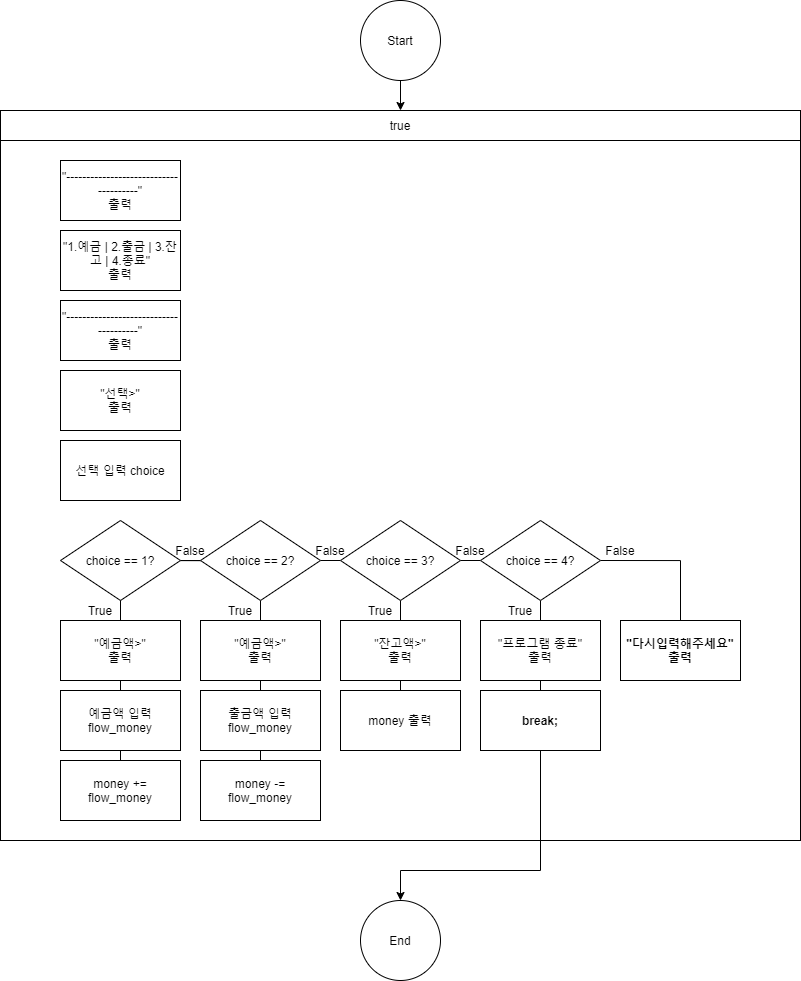

The diagram above was exported from draw.io. Its source (the exported page's mxGraphModel, read from the mxfile embedded in the PNG):
<mxGraphModel dx="1368" dy="855" grid="1" gridSize="10" guides="1" tooltips="1" connect="1" arrows="1" fold="1" page="1" pageScale="1" pageWidth="827" pageHeight="1169" math="0" shadow="0">
  <root>
    <mxCell id="0y24maRYqMGBodaWCsCY-0" />
    <mxCell id="0y24maRYqMGBodaWCsCY-1" parent="0y24maRYqMGBodaWCsCY-0" />
    <mxCell id="0y24maRYqMGBodaWCsCY-5" value="true" style="rounded=0;whiteSpace=wrap;html=1;" parent="0y24maRYqMGBodaWCsCY-1" vertex="1">
      <mxGeometry x="-480" y="360" width="800" height="30" as="geometry" />
    </mxCell>
    <mxCell id="0y24maRYqMGBodaWCsCY-7" value="" style="rounded=0;whiteSpace=wrap;html=1;" parent="0y24maRYqMGBodaWCsCY-1" vertex="1">
      <mxGeometry x="-480" y="390" width="800" height="700" as="geometry" />
    </mxCell>
    <mxCell id="gd0UAWwZL0Bk5fPY3zf7-1" style="edgeStyle=orthogonalEdgeStyle;rounded=0;orthogonalLoop=1;jettySize=auto;html=1;entryX=0.5;entryY=0;entryDx=0;entryDy=0;endArrow=classic;endFill=1;" edge="1" parent="0y24maRYqMGBodaWCsCY-1" source="0y24maRYqMGBodaWCsCY-3" target="0y24maRYqMGBodaWCsCY-5">
      <mxGeometry relative="1" as="geometry" />
    </mxCell>
    <mxCell id="0y24maRYqMGBodaWCsCY-3" value="Start" style="ellipse;whiteSpace=wrap;html=1;aspect=fixed;" parent="0y24maRYqMGBodaWCsCY-1" vertex="1">
      <mxGeometry x="-120" y="250" width="80" height="80" as="geometry" />
    </mxCell>
    <mxCell id="0y24maRYqMGBodaWCsCY-4" value="End" style="ellipse;whiteSpace=wrap;html=1;aspect=fixed;direction=south;" parent="0y24maRYqMGBodaWCsCY-1" vertex="1">
      <mxGeometry x="-120" y="1150" width="80" height="80" as="geometry" />
    </mxCell>
    <mxCell id="viqjVX156lO-hoOQzuG7-3" style="edgeStyle=orthogonalEdgeStyle;rounded=0;orthogonalLoop=1;jettySize=auto;html=1;exitX=0.5;exitY=1;exitDx=0;exitDy=0;entryX=0.5;entryY=0;entryDx=0;entryDy=0;endArrow=none;endFill=0;" edge="1" parent="0y24maRYqMGBodaWCsCY-1" target="viqjVX156lO-hoOQzuG7-0">
      <mxGeometry relative="1" as="geometry">
        <mxPoint x="-360" y="535" as="sourcePoint" />
      </mxGeometry>
    </mxCell>
    <mxCell id="gd0UAWwZL0Bk5fPY3zf7-2" value="&quot;--------------------------------------&quot;&lt;br&gt;출력" style="rounded=0;whiteSpace=wrap;html=1;" vertex="1" parent="0y24maRYqMGBodaWCsCY-1">
      <mxGeometry x="-420" y="410" width="120" height="60" as="geometry" />
    </mxCell>
    <mxCell id="gd0UAWwZL0Bk5fPY3zf7-3" value="&quot;1.예금 | 2.출금 | 3.잔고 | 4.종료&quot;&lt;br&gt;출력" style="rounded=0;whiteSpace=wrap;html=1;" vertex="1" parent="0y24maRYqMGBodaWCsCY-1">
      <mxGeometry x="-420" y="480" width="120" height="60" as="geometry" />
    </mxCell>
    <mxCell id="gd0UAWwZL0Bk5fPY3zf7-4" value="&quot;--------------------------------------&quot;&lt;br&gt;출력" style="rounded=0;whiteSpace=wrap;html=1;" vertex="1" parent="0y24maRYqMGBodaWCsCY-1">
      <mxGeometry x="-420" y="550" width="120" height="60" as="geometry" />
    </mxCell>
    <mxCell id="gd0UAWwZL0Bk5fPY3zf7-5" value="&quot;선택&amp;gt;&quot;&lt;br&gt;출력" style="rounded=0;whiteSpace=wrap;html=1;" vertex="1" parent="0y24maRYqMGBodaWCsCY-1">
      <mxGeometry x="-420" y="620" width="120" height="60" as="geometry" />
    </mxCell>
    <mxCell id="gd0UAWwZL0Bk5fPY3zf7-6" value="선택 입력 choice" style="rounded=0;whiteSpace=wrap;html=1;" vertex="1" parent="0y24maRYqMGBodaWCsCY-1">
      <mxGeometry x="-420" y="690" width="120" height="60" as="geometry" />
    </mxCell>
    <mxCell id="_NbK-yI0uJLyp9mexBFE-13" style="edgeStyle=orthogonalEdgeStyle;rounded=0;orthogonalLoop=1;jettySize=auto;html=1;exitX=1;exitY=0.5;exitDx=0;exitDy=0;endArrow=none;endFill=0;" edge="1" parent="0y24maRYqMGBodaWCsCY-1" source="gd0UAWwZL0Bk5fPY3zf7-8" target="_NbK-yI0uJLyp9mexBFE-0">
      <mxGeometry relative="1" as="geometry" />
    </mxCell>
    <mxCell id="gd0UAWwZL0Bk5fPY3zf7-8" value="choice == 1?" style="rhombus;whiteSpace=wrap;html=1;" vertex="1" parent="0y24maRYqMGBodaWCsCY-1">
      <mxGeometry x="-420" y="770" width="120" height="80" as="geometry" />
    </mxCell>
    <mxCell id="_NbK-yI0uJLyp9mexBFE-15" style="edgeStyle=orthogonalEdgeStyle;rounded=0;orthogonalLoop=1;jettySize=auto;html=1;exitX=0.5;exitY=1;exitDx=0;exitDy=0;entryX=0.5;entryY=0;entryDx=0;entryDy=0;endArrow=none;endFill=0;" edge="1" parent="0y24maRYqMGBodaWCsCY-1" source="_NbK-yI0uJLyp9mexBFE-0" target="_NbK-yI0uJLyp9mexBFE-4">
      <mxGeometry relative="1" as="geometry" />
    </mxCell>
    <mxCell id="_NbK-yI0uJLyp9mexBFE-17" style="edgeStyle=orthogonalEdgeStyle;rounded=0;orthogonalLoop=1;jettySize=auto;html=1;exitX=1;exitY=0.5;exitDx=0;exitDy=0;entryX=0;entryY=0.5;entryDx=0;entryDy=0;endArrow=none;endFill=0;" edge="1" parent="0y24maRYqMGBodaWCsCY-1" source="_NbK-yI0uJLyp9mexBFE-0" target="_NbK-yI0uJLyp9mexBFE-1">
      <mxGeometry relative="1" as="geometry" />
    </mxCell>
    <mxCell id="_NbK-yI0uJLyp9mexBFE-0" value="choice == 2?" style="rhombus;whiteSpace=wrap;html=1;" vertex="1" parent="0y24maRYqMGBodaWCsCY-1">
      <mxGeometry x="-280" y="770" width="120" height="80" as="geometry" />
    </mxCell>
    <mxCell id="_NbK-yI0uJLyp9mexBFE-18" style="edgeStyle=orthogonalEdgeStyle;rounded=0;orthogonalLoop=1;jettySize=auto;html=1;exitX=0.5;exitY=1;exitDx=0;exitDy=0;entryX=0.5;entryY=0;entryDx=0;entryDy=0;endArrow=none;endFill=0;" edge="1" parent="0y24maRYqMGBodaWCsCY-1" source="_NbK-yI0uJLyp9mexBFE-1" target="_NbK-yI0uJLyp9mexBFE-5">
      <mxGeometry relative="1" as="geometry" />
    </mxCell>
    <mxCell id="_NbK-yI0uJLyp9mexBFE-19" style="edgeStyle=orthogonalEdgeStyle;rounded=0;orthogonalLoop=1;jettySize=auto;html=1;exitX=1;exitY=0.5;exitDx=0;exitDy=0;entryX=0;entryY=0.5;entryDx=0;entryDy=0;endArrow=none;endFill=0;" edge="1" parent="0y24maRYqMGBodaWCsCY-1" source="_NbK-yI0uJLyp9mexBFE-1" target="_NbK-yI0uJLyp9mexBFE-2">
      <mxGeometry relative="1" as="geometry" />
    </mxCell>
    <mxCell id="_NbK-yI0uJLyp9mexBFE-1" value="choice == 3?" style="rhombus;whiteSpace=wrap;html=1;" vertex="1" parent="0y24maRYqMGBodaWCsCY-1">
      <mxGeometry x="-140" y="770" width="120" height="80" as="geometry" />
    </mxCell>
    <mxCell id="_NbK-yI0uJLyp9mexBFE-20" style="edgeStyle=orthogonalEdgeStyle;rounded=0;orthogonalLoop=1;jettySize=auto;html=1;exitX=0.5;exitY=1;exitDx=0;exitDy=0;entryX=0.5;entryY=0;entryDx=0;entryDy=0;endArrow=none;endFill=0;" edge="1" parent="0y24maRYqMGBodaWCsCY-1" source="_NbK-yI0uJLyp9mexBFE-2" target="_NbK-yI0uJLyp9mexBFE-6">
      <mxGeometry relative="1" as="geometry" />
    </mxCell>
    <mxCell id="_NbK-yI0uJLyp9mexBFE-23" style="edgeStyle=orthogonalEdgeStyle;rounded=0;orthogonalLoop=1;jettySize=auto;html=1;exitX=1;exitY=0.5;exitDx=0;exitDy=0;entryX=0.5;entryY=0;entryDx=0;entryDy=0;endArrow=none;endFill=0;" edge="1" parent="0y24maRYqMGBodaWCsCY-1" source="_NbK-yI0uJLyp9mexBFE-2" target="_NbK-yI0uJLyp9mexBFE-7">
      <mxGeometry relative="1" as="geometry" />
    </mxCell>
    <mxCell id="_NbK-yI0uJLyp9mexBFE-2" value="choice == 4?" style="rhombus;whiteSpace=wrap;html=1;" vertex="1" parent="0y24maRYqMGBodaWCsCY-1">
      <mxGeometry y="770" width="120" height="80" as="geometry" />
    </mxCell>
    <mxCell id="_NbK-yI0uJLyp9mexBFE-16" style="edgeStyle=orthogonalEdgeStyle;rounded=0;orthogonalLoop=1;jettySize=auto;html=1;exitX=0.5;exitY=1;exitDx=0;exitDy=0;entryX=0.5;entryY=0;entryDx=0;entryDy=0;endArrow=none;endFill=0;" edge="1" parent="0y24maRYqMGBodaWCsCY-1" source="_NbK-yI0uJLyp9mexBFE-4" target="_NbK-yI0uJLyp9mexBFE-9">
      <mxGeometry relative="1" as="geometry" />
    </mxCell>
    <mxCell id="_NbK-yI0uJLyp9mexBFE-4" value="&quot;예금액&amp;gt;&quot;&lt;br&gt;출력" style="rounded=0;whiteSpace=wrap;html=1;" vertex="1" parent="0y24maRYqMGBodaWCsCY-1">
      <mxGeometry x="-280" y="870" width="120" height="60" as="geometry" />
    </mxCell>
    <mxCell id="_NbK-yI0uJLyp9mexBFE-22" style="edgeStyle=orthogonalEdgeStyle;rounded=0;orthogonalLoop=1;jettySize=auto;html=1;exitX=0.5;exitY=1;exitDx=0;exitDy=0;endArrow=none;endFill=0;" edge="1" parent="0y24maRYqMGBodaWCsCY-1" source="_NbK-yI0uJLyp9mexBFE-5" target="_NbK-yI0uJLyp9mexBFE-10">
      <mxGeometry relative="1" as="geometry" />
    </mxCell>
    <mxCell id="_NbK-yI0uJLyp9mexBFE-5" value="&lt;span style=&quot;font-weight: 400&quot;&gt;&quot;잔고액&amp;gt;&quot;&lt;/span&gt;&lt;br style=&quot;font-weight: 400&quot;&gt;&lt;span style=&quot;font-weight: 400&quot;&gt;출력&lt;/span&gt;" style="rounded=0;whiteSpace=wrap;html=1;fontStyle=1" vertex="1" parent="0y24maRYqMGBodaWCsCY-1">
      <mxGeometry x="-140" y="870" width="120" height="60" as="geometry" />
    </mxCell>
    <mxCell id="_NbK-yI0uJLyp9mexBFE-21" style="edgeStyle=orthogonalEdgeStyle;rounded=0;orthogonalLoop=1;jettySize=auto;html=1;exitX=0.5;exitY=1;exitDx=0;exitDy=0;entryX=0.5;entryY=0;entryDx=0;entryDy=0;endArrow=none;endFill=0;" edge="1" parent="0y24maRYqMGBodaWCsCY-1" source="_NbK-yI0uJLyp9mexBFE-6" target="_NbK-yI0uJLyp9mexBFE-11">
      <mxGeometry relative="1" as="geometry" />
    </mxCell>
    <mxCell id="_NbK-yI0uJLyp9mexBFE-6" value="&lt;span style=&quot;font-weight: 400&quot;&gt;&quot;프로그램 종료&quot;&lt;/span&gt;&lt;br style=&quot;font-weight: 400&quot;&gt;&lt;span style=&quot;font-weight: 400&quot;&gt;출력&lt;/span&gt;" style="rounded=0;whiteSpace=wrap;html=1;fontStyle=1" vertex="1" parent="0y24maRYqMGBodaWCsCY-1">
      <mxGeometry y="870" width="120" height="60" as="geometry" />
    </mxCell>
    <mxCell id="_NbK-yI0uJLyp9mexBFE-7" value="&quot;다시입력해주세요&quot;&lt;br&gt;출력" style="rounded=0;whiteSpace=wrap;html=1;fontStyle=1" vertex="1" parent="0y24maRYqMGBodaWCsCY-1">
      <mxGeometry x="140" y="870" width="120" height="60" as="geometry" />
    </mxCell>
    <mxCell id="_NbK-yI0uJLyp9mexBFE-27" style="edgeStyle=orthogonalEdgeStyle;rounded=0;orthogonalLoop=1;jettySize=auto;html=1;exitX=0.5;exitY=1;exitDx=0;exitDy=0;entryX=0.5;entryY=0;entryDx=0;entryDy=0;endArrow=none;endFill=0;" edge="1" parent="0y24maRYqMGBodaWCsCY-1" source="_NbK-yI0uJLyp9mexBFE-9" target="_NbK-yI0uJLyp9mexBFE-25">
      <mxGeometry relative="1" as="geometry" />
    </mxCell>
    <mxCell id="_NbK-yI0uJLyp9mexBFE-9" value="출금액 입력&lt;br&gt;flow_money" style="rounded=0;whiteSpace=wrap;html=1;" vertex="1" parent="0y24maRYqMGBodaWCsCY-1">
      <mxGeometry x="-280" y="940" width="120" height="60" as="geometry" />
    </mxCell>
    <mxCell id="_NbK-yI0uJLyp9mexBFE-10" value="&lt;span style=&quot;font-weight: 400&quot;&gt;money 출력&lt;/span&gt;" style="rounded=0;whiteSpace=wrap;html=1;fontStyle=1" vertex="1" parent="0y24maRYqMGBodaWCsCY-1">
      <mxGeometry x="-140" y="940" width="120" height="60" as="geometry" />
    </mxCell>
    <mxCell id="MsqjfS3Ww0nAjK5h13LB-0" style="edgeStyle=elbowEdgeStyle;rounded=0;jumpStyle=arc;orthogonalLoop=1;jettySize=auto;elbow=vertical;html=1;exitX=0.5;exitY=1;exitDx=0;exitDy=0;entryX=0;entryY=0.5;entryDx=0;entryDy=0;endArrow=classic;endFill=1;" edge="1" parent="0y24maRYqMGBodaWCsCY-1" source="_NbK-yI0uJLyp9mexBFE-11" target="0y24maRYqMGBodaWCsCY-4">
      <mxGeometry relative="1" as="geometry">
        <Array as="points">
          <mxPoint x="-10" y="1120" />
        </Array>
      </mxGeometry>
    </mxCell>
    <mxCell id="_NbK-yI0uJLyp9mexBFE-11" value="break;" style="rounded=0;whiteSpace=wrap;html=1;fontStyle=1" vertex="1" parent="0y24maRYqMGBodaWCsCY-1">
      <mxGeometry y="940" width="120" height="60" as="geometry" />
    </mxCell>
    <mxCell id="_NbK-yI0uJLyp9mexBFE-25" value="money -=&lt;br&gt;flow_money" style="rounded=0;whiteSpace=wrap;html=1;" vertex="1" parent="0y24maRYqMGBodaWCsCY-1">
      <mxGeometry x="-280" y="1010" width="120" height="60" as="geometry" />
    </mxCell>
    <mxCell id="_NbK-yI0uJLyp9mexBFE-30" value="True" style="text;html=1;strokeColor=none;fillColor=none;align=center;verticalAlign=middle;whiteSpace=wrap;rounded=0;" vertex="1" parent="0y24maRYqMGBodaWCsCY-1">
      <mxGeometry x="-400" y="850" width="40" height="20" as="geometry" />
    </mxCell>
    <mxCell id="_NbK-yI0uJLyp9mexBFE-31" value="True" style="text;html=1;strokeColor=none;fillColor=none;align=center;verticalAlign=middle;whiteSpace=wrap;rounded=0;" vertex="1" parent="0y24maRYqMGBodaWCsCY-1">
      <mxGeometry x="-260" y="850" width="40" height="20" as="geometry" />
    </mxCell>
    <mxCell id="_NbK-yI0uJLyp9mexBFE-32" value="True" style="text;html=1;strokeColor=none;fillColor=none;align=center;verticalAlign=middle;whiteSpace=wrap;rounded=0;" vertex="1" parent="0y24maRYqMGBodaWCsCY-1">
      <mxGeometry x="-120" y="850" width="40" height="20" as="geometry" />
    </mxCell>
    <mxCell id="_NbK-yI0uJLyp9mexBFE-33" value="True" style="text;html=1;strokeColor=none;fillColor=none;align=center;verticalAlign=middle;whiteSpace=wrap;rounded=0;" vertex="1" parent="0y24maRYqMGBodaWCsCY-1">
      <mxGeometry x="20" y="850" width="40" height="20" as="geometry" />
    </mxCell>
    <mxCell id="_NbK-yI0uJLyp9mexBFE-34" value="False" style="text;html=1;strokeColor=none;fillColor=none;align=center;verticalAlign=middle;whiteSpace=wrap;rounded=0;" vertex="1" parent="0y24maRYqMGBodaWCsCY-1">
      <mxGeometry x="120" y="790" width="40" height="20" as="geometry" />
    </mxCell>
    <mxCell id="_NbK-yI0uJLyp9mexBFE-35" value="False" style="text;html=1;strokeColor=none;fillColor=none;align=center;verticalAlign=middle;whiteSpace=wrap;rounded=0;" vertex="1" parent="0y24maRYqMGBodaWCsCY-1">
      <mxGeometry x="-30" y="790" width="40" height="20" as="geometry" />
    </mxCell>
    <mxCell id="_NbK-yI0uJLyp9mexBFE-36" value="False" style="text;html=1;strokeColor=none;fillColor=none;align=center;verticalAlign=middle;whiteSpace=wrap;rounded=0;" vertex="1" parent="0y24maRYqMGBodaWCsCY-1">
      <mxGeometry x="-170" y="790" width="40" height="20" as="geometry" />
    </mxCell>
    <mxCell id="_NbK-yI0uJLyp9mexBFE-37" value="False" style="text;html=1;strokeColor=none;fillColor=none;align=center;verticalAlign=middle;whiteSpace=wrap;rounded=0;" vertex="1" parent="0y24maRYqMGBodaWCsCY-1">
      <mxGeometry x="-310" y="790" width="40" height="20" as="geometry" />
    </mxCell>
    <mxCell id="_NbK-yI0uJLyp9mexBFE-43" style="edgeStyle=orthogonalEdgeStyle;rounded=0;orthogonalLoop=1;jettySize=auto;html=1;exitX=0.5;exitY=1;exitDx=0;exitDy=0;entryX=0.5;entryY=0;entryDx=0;entryDy=0;endArrow=none;endFill=0;" edge="1" parent="0y24maRYqMGBodaWCsCY-1" source="_NbK-yI0uJLyp9mexBFE-38" target="_NbK-yI0uJLyp9mexBFE-39">
      <mxGeometry relative="1" as="geometry" />
    </mxCell>
    <mxCell id="_NbK-yI0uJLyp9mexBFE-38" value="&quot;예금액&amp;gt;&quot;&lt;br&gt;출력" style="rounded=0;whiteSpace=wrap;html=1;" vertex="1" parent="0y24maRYqMGBodaWCsCY-1">
      <mxGeometry x="-420" y="870" width="120" height="60" as="geometry" />
    </mxCell>
    <mxCell id="_NbK-yI0uJLyp9mexBFE-44" style="edgeStyle=orthogonalEdgeStyle;rounded=0;orthogonalLoop=1;jettySize=auto;html=1;exitX=0.5;exitY=1;exitDx=0;exitDy=0;endArrow=none;endFill=0;" edge="1" parent="0y24maRYqMGBodaWCsCY-1" source="_NbK-yI0uJLyp9mexBFE-39" target="_NbK-yI0uJLyp9mexBFE-40">
      <mxGeometry relative="1" as="geometry" />
    </mxCell>
    <mxCell id="_NbK-yI0uJLyp9mexBFE-39" value="예금액 입력&lt;br&gt;flow_money" style="rounded=0;whiteSpace=wrap;html=1;" vertex="1" parent="0y24maRYqMGBodaWCsCY-1">
      <mxGeometry x="-420" y="940" width="120" height="60" as="geometry" />
    </mxCell>
    <mxCell id="_NbK-yI0uJLyp9mexBFE-40" value="money +=&lt;br&gt;flow_money" style="rounded=0;whiteSpace=wrap;html=1;" vertex="1" parent="0y24maRYqMGBodaWCsCY-1">
      <mxGeometry x="-420" y="1010" width="120" height="60" as="geometry" />
    </mxCell>
    <mxCell id="_NbK-yI0uJLyp9mexBFE-41" style="edgeStyle=orthogonalEdgeStyle;rounded=0;orthogonalLoop=1;jettySize=auto;html=1;exitX=1;exitY=0;exitDx=0;exitDy=0;entryX=1;entryY=1;entryDx=0;entryDy=0;endArrow=none;endFill=0;" edge="1" parent="0y24maRYqMGBodaWCsCY-1" source="_NbK-yI0uJLyp9mexBFE-30" target="_NbK-yI0uJLyp9mexBFE-30">
      <mxGeometry relative="1" as="geometry" />
    </mxCell>
  </root>
</mxGraphModel>